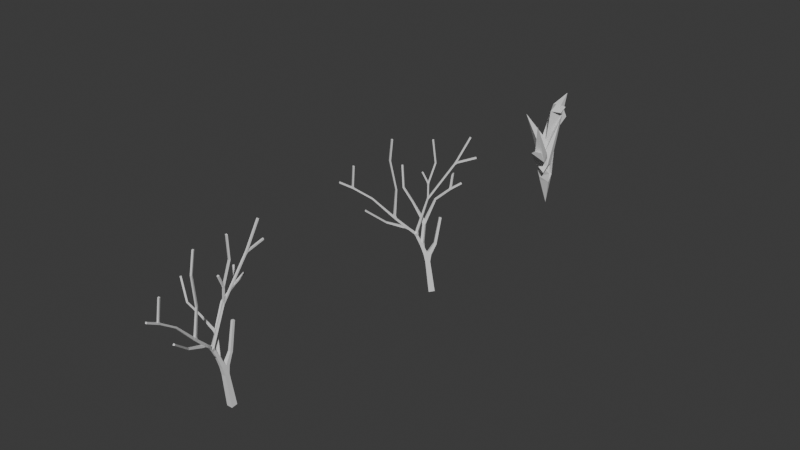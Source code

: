 # Source: treeApprox1.blend  (saved by Blender 4.5.90; exported with 4.5.12 LTS)
import bpy
from mathutils import Matrix  # noqa: F401  (used for matrix-valued properties, if any)

bpy.ops.wm.read_factory_settings(use_empty=True)
scene = bpy.context.scene
scene.name = 'Scene'

# ---- collections
col_collection = bpy.data.collections.new('Collection'); scene.collection.children.link(col_collection)

# ---- materials (node trees are filled in below, after node groups)
mat_d = bpy.data.materials.new('d')

# ---- material node trees
mat_d.use_nodes = True; mat_d.node_tree.nodes.clear()
_N = mat_d.node_tree.nodes; _L = mat_d.node_tree.links
n0 = _N.new('ShaderNodeBsdfPrincipled'); n0.name = 'Principled BSDF'; n0.location = (-200, 100)
n1 = _N.new('ShaderNodeOutputMaterial'); n1.name = 'Material Output'; n1.location = (200, 100)
_L.new(n0.outputs[0], n1.inputs[0])
n1.is_active_output = True

# ---- world
world_world = bpy.data.worlds.new('World'); scene.world = world_world
world_world.use_nodes = True; world_world.node_tree.nodes.clear()
_N = world_world.node_tree.nodes; _L = world_world.node_tree.links
n0 = _N.new('ShaderNodeOutputWorld'); n0.name = 'World Output'; n0.location = (200, 100)
n1 = _N.new('ShaderNodeBackground'); n1.name = 'Background'; n1.location = (-200, 100)
n1.inputs[0].default_value = (0.05088, 0.05088, 0.05088, 1.0)
_L.new(n1.outputs[0], n0.inputs[0])
n0.is_active_output = True
world_world.color = (0.05088, 0.05088, 0.05088)
world_world.sun_shadow_jitter_overblur = 0.0

# ---- meshes
me_mesh = bpy.data.meshes.new('Mesh')
me_mesh.from_pydata([(0.1317, -11.49, -0.01653), (0.05855, -11.29, 2.331), (0.08604, -10.98, 3.543), (0.08557, -11.08, 3.559), (-0.01647, -11.08, 3.562), (0.3996, -9.618, 6.357), (0.4, -9.631, 6.424), (0.3318, -9.633, 6.424), (0.7482, -14.3, 4.414), (0.7385, -14.25, 4.466), (0.8019, -14.23, 4.458), (-0.3576, -10.41, 5.43), (-0.3123, -10.46, 5.444), (-0.3624, -10.51, 5.444), (-0.1948, -10.09, 4.966), (-0.1967, -10.12, 5.026), (-0.2648, -10.12, 5.026), (-0.779, -12.56, 5.736), (-0.7477, -12.5, 5.743), (-0.6883, -12.54, 5.753), (-0.5449, -12.57, 4.764), (-0.577, -12.48, 4.783), (-0.3143, -11.19, 4.263), (-0.2473, -11.18, 4.257), (-0.2351, -11.23, 4.3), (-0.3021, -11.24, 4.306), (0.512, -9.889, 7.342), (0.5037, -9.949, 7.373), (0.4361, -9.94, 7.373), (0.5958, -11.43, 7.36), (0.5762, -11.5, 7.354), (0.5112, -11.48, 7.363), (0.4205, -11.28, 6.297), (0.4675, -11.37, 6.3), (0.4068, -11.91, 5.872), (0.3911, -11.85, 5.901), (0.457, -11.83, 5.901), (0.9341, -14.76, 6.514), (0.8692, -14.77, 6.524), (0.8503, -14.71, 6.524), (0.8305, -15.33, 5.791), (0.8237, -15.3, 5.85), (0.8906, -15.29, 5.85), (0.9055, -13.19, 7.586), (0.8407, -13.21, 7.596), (0.8215, -13.14, 7.593), (0.05861, -11.17, 2.294), (-0.0587, -11.29, 2.333), (-0.01599, -10.98, 3.546), (0.06114, -11.27, 2.449), (0.3012, -13.39, 3.595), (0.2949, -13.35, 3.653), (0.3605, -13.33, 3.65), (0.8115, -14.27, 4.406), (-0.7196, -12.6, 5.746), (-0.6049, -12.53, 4.759), (-0.5863, -12.48, 4.836), (-0.5165, -12.51, 4.786), (-0.5272, -12.53, 4.697), (-0.4385, -12.16, 4.131), (-0.4134, -12.1, 4.167), (-0.3516, -12.13, 4.166), (-0.3128, -11.14, 4.296), (-0.2457, -11.13, 4.288), (-0.234, -11.19, 4.33), (-0.3005, -11.17, 4.355), (-0.2974, -10.61, 4.679), (-0.2304, -10.6, 4.668), (-0.2182, -10.64, 4.722), (-0.2853, -10.65, 4.733), (0.08911, -11.73, 1.82), (-0.0891, -11.73, 1.82), (-0.08021, -11.62, 2.021), (0.08021, -11.62, 2.021), (0.07218, -11.82, 2.094), (-0.07218, -11.82, 2.094), (-0.07218, -11.68, 2.146), (0.07218, -11.68, 2.146), (-0.08602, -11.79, 2.367), (-0.03751, -11.69, 2.359), (0.06428, -11.77, 2.379), (-0.006132, -11.87, 2.384), (-0.1276, -11.78, 2.478), (-0.05717, -11.68, 2.478), (0.04419, -11.75, 2.503), (-0.02628, -11.85, 2.503), (-0.1823, -11.74, 2.83), (-0.115, -11.64, 2.83), (-0.01835, -11.71, 2.854), (-0.08558, -11.81, 2.854), (-0.231, -11.71, 3.144), (-0.1667, -11.61, 3.144), (-0.07413, -11.67, 3.167), (-0.1385, -11.77, 3.167), (0.3629, -10.44, 6.262), (0.4308, -10.44, 6.262), (0.4274, -10.5, 6.293), (0.3598, -10.49, 6.293), (0.3724, -10.4, 6.322), (0.44, -10.41, 6.322), (0.3641, -10.46, 6.353), (0.4445, -9.88, 7.342), (0.4302, -10.48, 6.333), (0.5309, -11.42, 7.369), (0.4857, -11.3, 6.291), (0.4734, -11.38, 6.357), (0.4021, -11.35, 6.303), (0.3342, -11.59, 4.678), (0.3323, -11.64, 4.672), (0.2647, -11.64, 4.679), (0.2664, -11.58, 4.682), (0.3447, -11.58, 4.737), (0.3677, -11.58, 4.974), (0.3365, -11.65, 4.716), (0.2706, -11.64, 4.739), (0.2771, -11.57, 4.744), (0.3955, -11.58, 5.26), (0.3894, -11.65, 5.26), (0.3218, -11.64, 5.267), (0.3279, -11.58, 5.267), (0.5472, -13.99, 4.849), (0.5353, -13.95, 4.9), (0.6014, -13.93, 4.901), (0.781, -14.73, 5.43), (0.7148, -14.75, 5.429), (0.7039, -14.71, 5.483), (0.7701, -14.69, 5.485), (0.3653, -12.96, 3.924), (0.383, -13.05, 3.929), (0.2951, -13.07, 3.936), (0.2779, -12.98, 3.936), (0.3773, -12.95, 4.017), (0.4022, -13.04, 4.017), (0.3164, -13.06, 4.029), (0.5288, -12.92, 5.192), (0.4816, -13.01, 5.193), (0.4637, -12.94, 5.2), (0.5466, -12.99, 5.185), (0.7584, -13.2, 6.609), (0.7763, -13.26, 6.602), (0.7112, -13.28, 6.61), (0.6934, -13.22, 6.617), (0.8864, -13.13, 7.583), (-0.1317, -11.49, -0.01653), (-0.1317, -11.23, 0.01653), (0.1317, -11.23, 0.01653), (0.104, -11.65, 1.471), (-0.104, -11.65, 1.471), (-0.104, -11.45, 1.497), (0.104, -11.45, 1.497), (-0.08882, -11.4, 1.807), (0.08882, -11.4, 1.807), (0.08901, -11.56, 1.887), (-0.08897, -11.56, 1.887), (-0.05839, -11.17, 2.297), (0.06541, -11.23, 2.178), (0.06541, -11.34, 2.24), (-0.06541, -11.34, 2.24), (0.3314, -9.62, 6.357), (0.4255, -10.43, 6.196), (0.3559, -10.39, 6.204), (0.4239, -10.38, 6.275), (0.3557, -10.38, 6.275), (0.3573, -10.43, 6.196), (0.3586, -10.5, 6.142), (0.4266, -10.51, 6.142), (0.4216, -10.56, 6.181), (0.3539, -10.56, 6.184), (0.3381, -11.51, 4.697), (0.3335, -11.56, 4.741), (0.2693, -11.51, 4.683), (0.2655, -11.56, 4.74), (0.2671, -11.54, 4.646), (0.335, -11.54, 4.646), (0.2794, -11.57, 4.568), (0.3369, -11.61, 4.568), (0.3004, -11.66, 4.588), (0.2429, -11.62, 4.588), (0.1061, -11.99, 3.02), (0.05631, -12.06, 3.093), (0.1634, -11.73, 4.156), (-0.0005473, -11.95, 2.918), (0.09091, -12.01, 2.918), (0.04792, -12.08, 2.941), (-0.05861, -12.04, 2.949), (0.09465, -12.14, 2.853), (-0.03803, -12.11, 2.933), (0.1135, -12.18, 2.899), (-0.006373, -12.18, 2.853), (-0.009811, -12.17, 2.996), (0.1102, -12.17, 3.044), (0.2047, -12.39, 3.12), (0.1091, -12.43, 3.12), (0.07913, -12.36, 3.195), (0.1748, -12.32, 3.195), (0.2443, -12.55, 3.243), (0.146, -12.57, 3.243), (0.138, -12.54, 3.318), (0.2355, -12.53, 3.318), (0.2564, -12.66, 3.269), (0.1623, -12.67, 3.269), (0.2499, -12.62, 3.356), (0.3671, -13.37, 3.592), (0.1499, -12.6, 3.344), (0.3513, -13.27, 3.625), (-0.4076, -10.46, 5.43), (-0.3228, -10.55, 4.858), (-0.2727, -10.5, 4.858), (-0.2275, -10.55, 4.873), (-0.3134, -10.56, 4.795), (-0.2756, -10.52, 4.798), (-0.219, -10.55, 4.805), (-0.2681, -10.61, 4.809), (-0.2861, -10.49, 4.741), (-0.218, -10.5, 4.741), (-0.2839, -10.45, 4.762), (-0.2166, -10.47, 4.833), (-0.2847, -10.47, 4.833), (-0.2169, -10.48, 4.752), (-0.2629, -10.09, 4.966), (-0.1439, -11.74, 3.448), (-0.3769, -12.19, 4.13), (-0.2843, -11.8, 3.426), (-0.2456, -11.72, 3.478), (-0.1665, -11.79, 3.332), (-0.2635, -11.75, 3.332), (-0.2242, -11.67, 3.401), (-0.1261, -11.71, 3.386), (-0.2462, -11.58, 3.369), (-0.1419, -11.56, 3.369), (-0.121, -11.65, 3.415), (-0.31, -11.21, 4.206), (-0.2336, -11.63, 3.511), (-0.1252, -11.64, 3.447), (-0.2403, -11.2, 4.201), (-0.2956, -11.28, 4.23), (0.3963, -11.63, 5.425), (0.3352, -11.59, 5.483), (0.414, -11.31, 6.218), (0.346, -11.55, 5.384), (0.4118, -11.57, 5.384), (0.3946, -11.63, 5.404), (0.3298, -11.62, 5.402), (0.4125, -11.66, 5.37), (0.3466, -11.68, 5.37), (0.3968, -11.6, 5.399), (0.4728, -11.89, 5.872), (0.3376, -11.64, 5.455), (0.3488, -11.69, 5.389), (0.4013, -11.62, 5.437), (0.9151, -14.69, 6.514), (0.8129, -14.79, 5.619), (0.748, -14.81, 5.628), (0.7854, -14.73, 5.557), (0.7993, -14.8, 5.556), (0.7334, -14.81, 5.561), (0.7204, -14.75, 5.564), (0.8012, -14.84, 5.499), (0.7343, -14.85, 5.499), (0.8974, -15.32, 5.791), (0.7382, -14.87, 5.59), (0.8051, -14.86, 5.59), (0.7378, -14.87, 5.51), (0.1294, -12.49, 3.331), (0.2285, -12.46, 3.331), (0.2639, -12.6, 3.331), (0.1647, -12.62, 3.327), (0.1916, -12.72, 3.569), (0.2341, -12.48, 3.354), (0.3573, -12.98, 3.719), (0.2654, -13.0, 3.719), (0.2487, -12.93, 3.787), (0.3407, -12.91, 3.787), (0.3931, -13.12, 3.873), (0.3045, -13.14, 3.873), (0.6134, -13.97, 4.851), (0.3051, -13.14, 4.006), (0.392, -13.11, 4.006), (0.3105, -13.16, 3.897), (0.06215, -11.9, 2.323), (-0.06406, -11.9, 2.323), (0.0602, -11.94, 2.423), (-0.06304, -11.94, 2.423), (-0.06197, -11.83, 2.474), (-0.06055, -11.9, 2.616), (0.06128, -11.83, 2.474), (0.05497, -12.07, 2.707), (-0.06015, -12.07, 2.707), (-0.05916, -11.96, 2.754), (0.05596, -11.96, 2.754), (0.346, -11.55, 5.384), (0.4118, -11.57, 5.384), (0.3946, -11.63, 5.404), (0.3298, -11.62, 5.402), (0.3968, -11.6, 5.399), (0.3298, -11.62, 5.402), (0.3466, -11.68, 5.37), (0.4125, -11.66, 5.37), (0.2285, -12.46, 3.331), (0.1294, -12.49, 3.331), (0.146, -12.57, 3.243), (0.2443, -12.55, 3.243), (0.06428, -11.77, 2.379), (-0.08602, -11.79, 2.367), (-0.06406, -11.9, 2.323)], [(282, 304)], [(209, 69, 212), (280, 75, 279), (213, 209, 210), (150, 148, 153), (80, 81, 279), (75, 74, 279), (149, 151, 152), (77, 79, 80), (78, 280, 81), (79, 76, 78), (79, 77, 76), (3, 4, 49), (228, 225, 226), (228, 229, 91), (242, 118, 244), (159, 95, 165), (97, 94, 163), (174, 177, 172), (176, 175, 108), (245, 242, 241), (49, 46, 2), (198, 195, 264), (47, 1, 49), (128, 273, 127), (125, 255, 256), (193, 197, 263), (123, 126, 253), (186, 287, 188), (271, 129, 130), (197, 299, 263), (263, 298, 264), (264, 301, 198), (241, 297, 243), (243, 296, 244), (244, 295, 242), (286, 185, 188), (287, 286, 188), (239, 291, 240), (240, 292, 245), (245, 293, 242), (242, 290, 239), (182, 183, 185), (184, 186, 183), (181, 288, 184), (181, 289, 288), (181, 182, 289), (242, 294, 241), (57, 21, 56), (55, 58, 20), (73, 70, 152), (26, 102, 99), (27, 28, 102), (106, 33, 105), (113, 111, 112), (136, 133, 135), (140, 136, 135), (141, 134, 136), (140, 137, 139), (144, 143, 147), (147, 0, 146), (47, 154, 157), (5, 6, 159), (158, 159, 160), (7, 160, 162), (160, 159, 163), (167, 169, 166), (170, 171, 167), (181, 184, 180), (187, 188, 185), (203, 200, 50), (204, 203, 51), (52, 202, 204), (12, 13, 208), (208, 212, 211), (16, 215, 217), (15, 218, 14), (61, 221, 220), (220, 223, 60), (235, 231, 232), (235, 233, 24), (23, 24, 234), (104, 238, 32), (106, 238, 237), (35, 249, 247), (34, 35, 248), (246, 249, 36), (37, 253, 250), (39, 252, 38), (253, 256, 39), (42, 259, 261), (41, 262, 40), (275, 277, 122), (121, 278, 120), (285, 283, 284), (287, 281, 286), (52, 51, 9, 10), (51, 50, 8, 9), (202, 53, 8, 50), (48, 4, 3, 2), (154, 47, 4, 48), (3, 49, 2), (154, 48, 2, 46), (4, 47, 49), (142, 45, 44, 43), (46, 49, 1), (259, 42, 41, 40), (37, 250, 39, 38), (246, 36, 35, 34), (103, 31, 30, 29), (101, 28, 27, 26), (17, 54, 19, 18), (219, 16, 15, 14), (11, 205, 13, 12), (53, 10, 9, 8), (158, 7, 6, 5), (75, 280, 78, 76), (81, 302, 279), (197, 300, 299), (263, 299, 298), (264, 298, 301), (241, 294, 297), (279, 74, 77, 80), (70, 146, 149, 152), (243, 297, 296), (244, 296, 295), (239, 290, 291), (240, 291, 292), (245, 292, 293), (71, 153, 148, 147), (145, 0, 143, 144), (242, 293, 290), (150, 151, 149, 148), (71, 147, 146, 70), (90, 225, 228, 91), (264, 195, 191, 194), (127, 273, 269, 272), (185, 286, 289, 182), (224, 93, 92, 227), (194, 193, 263, 264), (195, 196, 192, 191), (186, 184, 288, 287), (93, 224, 225, 90), (269, 273, 274, 270), (271, 270, 274, 129), (92, 91, 229, 230), (193, 192, 196, 197), (130, 127, 272, 271), (167, 97, 163, 164), (243, 117, 116, 240), (68, 67, 214, 211), (166, 165, 95, 96), (125, 124, 258, 255), (167, 166, 96, 97), (254, 257, 123, 253), (124, 123, 257, 258), (242, 239, 119, 118), (67, 66, 213, 214), (116, 119, 239, 240), (209, 213, 66, 69), (244, 118, 117, 243), (164, 163, 159, 165), (81, 280, 303, 302), (107, 108, 175, 173), (256, 253, 126, 125), (110, 172, 177, 109), (212, 69, 68, 211), (173, 175, 174, 172), (109, 177, 176, 108), (300, 197, 198, 301), (227, 92, 230, 226), (242, 295, 294), (243, 240, 245, 241), (55, 20, 54, 17), (56, 55, 17, 18), (57, 56, 18, 19), (57, 19, 54, 20), (59, 221, 58, 55), (55, 56, 21), (57, 20, 58), (60, 59, 55, 21), (60, 21, 57, 61), (221, 61, 57, 58), (23, 22, 62, 63), (23, 63, 64, 24), (24, 64, 65, 25), (22, 25, 65, 62), (63, 62, 66, 67), (63, 67, 68, 64), (65, 64, 68, 69), (65, 69, 66, 62), (152, 153, 72, 73), (72, 153, 71), (70, 74, 75, 71), (71, 75, 76, 72), (72, 76, 77, 73), (70, 73, 77, 74), (78, 82, 83, 79), (79, 83, 84, 80), (80, 84, 85, 81), (78, 81, 85, 82), (82, 86, 87, 83), (83, 87, 88, 84), (84, 88, 89, 85), (82, 85, 89, 86), (86, 90, 91, 87), (87, 91, 92, 88), (89, 88, 92, 93), (86, 89, 93, 90), (95, 94, 98, 99), (95, 99, 102, 96), (96, 102, 100, 97), (94, 97, 100, 98), (99, 98, 101, 26), (100, 28, 101, 98), (102, 28, 100), (32, 103, 29, 104), (26, 27, 102), (105, 104, 29, 30), (105, 30, 31, 106), (106, 31, 103, 32), (107, 111, 113, 108), (104, 105, 33), (109, 108, 113, 114), (110, 109, 114, 115), (107, 110, 115, 111), (113, 112, 116, 117), (112, 111, 115), (114, 113, 117, 118), (114, 118, 119, 115), (115, 119, 116, 112), (275, 123, 124, 120), (121, 120, 124, 125), (122, 121, 125, 126), (122, 126, 123, 275), (128, 127, 131, 132), (128, 132, 133, 129), (130, 129, 133, 136), (127, 130, 136, 131), (131, 134, 137, 132), (133, 132, 137, 135), (137, 134, 138, 139), (136, 134, 131), (137, 140, 135), (141, 136, 140), (139, 138, 142, 43), (141, 138, 134), (140, 139, 43, 44), (141, 140, 44, 45), (141, 45, 142, 138), (144, 148, 149, 145), (147, 143, 0), (147, 148, 144), (145, 149, 146, 0), (150, 154, 155, 151), (152, 151, 155, 156), (152, 156, 157, 153), (153, 157, 154, 150), (155, 46, 1, 156), (46, 155, 154), (157, 156, 1, 47), (161, 6, 7, 162), (5, 159, 158), (158, 160, 7), (6, 161, 159), (94, 95, 161, 162), (202, 52, 10, 53), (161, 95, 159), (94, 162, 160, 163), (170, 164, 165, 168), (169, 168, 165, 166), (172, 170, 168, 173), (164, 170, 167), (167, 171, 169), (107, 173, 168, 169), (110, 107, 169, 171), (110, 171, 170, 172), (181, 174, 175, 178), (179, 178, 175, 176), (179, 176, 177, 180), (180, 177, 174, 181), (183, 182, 178, 179), (178, 182, 181), (184, 183, 179, 180), (183, 186, 189, 190), (189, 186, 188), (183, 190, 187, 185), (188, 187, 191, 192), (188, 192, 193, 189), (189, 193, 194, 190), (190, 194, 191, 187), (196, 195, 199, 200), (196, 200, 203, 197), (197, 203, 201, 198), (195, 198, 201, 199), (200, 199, 202, 50), (199, 201, 204, 202), (204, 201, 203), (207, 206, 205, 11), (51, 203, 50), (52, 204, 51), (208, 207, 11, 12), (210, 209, 206, 207), (205, 206, 13), (211, 210, 207, 208), (212, 13, 206, 209), (208, 13, 212), (214, 213, 215, 218), (214, 218, 216, 211), (210, 211, 216, 217), (210, 217, 215, 213), (217, 216, 15, 16), (15, 216, 218), (218, 215, 219, 14), (223, 222, 59, 60), (16, 219, 215), (61, 220, 60), (59, 222, 221), (224, 221, 222, 225), (226, 225, 222, 223), (226, 223, 220, 227), (227, 220, 221, 224), (229, 228, 231, 234), (229, 234, 233, 230), (230, 233, 232, 226), (228, 226, 232, 231), (231, 22, 23, 234), (235, 232, 233), (234, 24, 233), (235, 25, 22, 231), (24, 25, 235), (237, 236, 33, 106), (106, 32, 238), (33, 236, 104), (290, 238, 104, 291), (291, 104, 236, 292), (292, 236, 237, 293), (290, 293, 237, 238), (297, 246, 248, 296), (296, 248, 247, 295), (295, 247, 249, 294), (297, 294, 249, 246), (251, 37, 38, 252), (248, 35, 247), (34, 248, 246), (35, 36, 249), (39, 250, 253), (253, 37, 251), (254, 251, 252, 255), (251, 254, 253), (256, 255, 252, 39), (258, 257, 259, 262), (258, 262, 260, 255), (255, 260, 261, 254), (257, 254, 261, 259), (261, 260, 41, 42), (41, 260, 262), (301, 265, 266, 300), (40, 262, 259), (299, 300, 266, 267), (298, 299, 267, 268), (298, 268, 265, 301), (265, 269, 270, 266), (267, 266, 270, 271), (267, 271, 272, 268), (268, 272, 269, 265), (274, 273, 275, 278), (274, 278, 276, 129), (129, 276, 277, 128), (273, 128, 277, 275), (276, 121, 122, 277), (278, 121, 276), (302, 303, 283, 285), (275, 120, 278), (279, 302, 285, 281), (283, 282, 287, 284), (287, 282, 281), (284, 288, 289, 285), (288, 284, 287), (281, 285, 289, 286)])
me_mesh.update()
me_mesh_001 = bpy.data.meshes.new('Mesh.001')
me_mesh_001.from_pydata([(0.0, 0.0, 0.0), (5.137e-16, 0.1334, 2.314), (0.03479, 0.3304, 3.552), (0.3657, 1.738, 6.39), (0.331, -1.998, 3.623), (0.775, -2.9, 4.436), (-0.36, 0.9054, 5.437), (-0.2298, 1.257, 4.996), (-0.7337, -1.187, 5.745), (-0.5608, -1.157, 4.773), (-0.3951, -0.781, 4.148), (-0.2747, 0.1562, 4.282), (-0.2563, 0.7933, 4.739), (3.706e-16, -0.211, 1.669), (4.974e-16, -0.431, 2.24), (-0.1703, -0.3149, 3.262), (0.3935, 0.8682, 6.217), (0.4741, 1.448, 7.358), (0.5535, -0.09408, 7.362), (0.4439, 0.03765, 6.298), (0.4319, -0.5042, 5.887), (0.2952, -0.244, 4.61), (0.365, -0.2502, 5.329), (0.8922, -3.369, 6.519), (0.8605, -3.948, 5.821), (0.1696, -1.073, 3.222), (0.5743, -2.596, 4.875), (0.7537, -3.409, 5.495), (0.3189, -1.654, 3.816), (0.5051, -1.6, 5.192), (0.7348, -1.878, 6.609), (0.8635, -1.805, 7.59), (-0.002484, -0.6929, 2.822)], [(1, 2), (4, 5), (8, 9), (9, 10), (11, 12), (13, 14), (14, 15), (16, 17), (18, 19), (21, 22), (26, 27), (28, 29), (29, 30), (30, 31), (0, 13), (13, 1), (3, 16), (16, 21), (21, 32), (32, 25), (25, 4), (6, 12), (12, 7), (10, 15), (15, 11), (19, 22), (22, 20), (23, 27), (27, 24), (25, 28), (28, 26), (14, 32)], [])
me_mesh_001.update()
me_mesh_002 = bpy.data.meshes.new('Mesh.002')
me_mesh_002.from_pydata([(0.481, -0.2333, -0.01653), (0.5708, -0.03171, 2.331), (0.7987, 0.1696, 3.543), (0.7292, 0.09664, 3.559), (0.6556, 0.1674, 3.562), (1.964, 0.9466, 6.357), (1.955, 0.9367, 6.424), (1.904, 0.9819, 6.424), (-0.9957, -2.694, 4.414), (-0.9735, -2.657, 4.466), (-0.9109, -2.683, 4.458), (0.8695, 0.8905, 5.43), (0.8688, 0.8239, 5.444), (0.8006, 0.8246, 5.444), (1.207, 1.01, 4.966), (1.183, 0.9877, 5.026), (1.136, 1.037, 5.026), (-0.9164, -0.3863, 5.736), (-0.8523, -0.3641, 5.743), (-0.8312, -0.4283, 5.753), (-0.7468, -0.5477, 4.764), (-0.7086, -0.4605, 4.783), (0.3676, 0.2962, 4.263), (0.4239, 0.2582, 4.257), (0.3972, 0.2123, 4.3), (0.3412, 0.2505, 4.306), (1.859, 0.672, 7.342), (1.812, 0.634, 7.373), (1.769, 0.6872, 7.373), (0.8594, -0.5086, 7.36), (0.8005, -0.5424, 7.354), (0.7661, -0.4841, 7.363), (0.8357, -0.2784, 6.297), (0.8117, -0.3722, 6.3), (0.398, -0.7217, 5.872), (0.4276, -0.6676, 5.901), (0.4875, -0.7002, 5.901), (-1.175, -3.155, 6.514), (-1.235, -3.124, 6.524), (-1.204, -3.064, 6.524), (-1.648, -3.505, 5.791), (-1.63, -3.476, 5.85), (-1.572, -3.512, 5.85), (-0.1223, -1.999, 7.586), (-0.1822, -1.968, 7.596), (-0.1512, -1.907, 7.593), (0.6473, 0.0492, 2.294), (0.4858, 0.04913, 2.333), (0.7252, 0.2403, 3.546), (0.5854, -0.01995, 2.449), (-0.696, -1.726, 3.595), (-0.6766, -1.696, 3.653), (-0.616, -1.728, 3.65), (-0.9331, -2.72, 4.406), (-0.8953, -0.4505, 5.746), (-0.7688, -0.4836, 4.759), (-0.7156, -0.4544, 4.836), (-0.6859, -0.5247, 4.786), (-0.7071, -0.5314, 4.697), (-0.388, -0.3229, 4.131), (-0.3341, -0.3023, 4.167), (-0.309, -0.3657, 4.166), (0.4013, 0.3297, 4.296), (0.4563, 0.2902, 4.288), (0.4265, 0.2416, 4.33), (0.3868, 0.2965, 4.355), (0.7786, 0.7067, 4.679), (0.8313, 0.6648, 4.668), (0.8131, 0.6279, 4.722), (0.7604, 0.6697, 4.733), (0.2895, -0.374, 1.82), (0.1599, -0.2516, 1.82), (0.2377, -0.1823, 2.021), (0.3543, -0.2924, 2.021), (0.217, -0.426, 2.094), (0.1121, -0.3269, 2.094), (0.2046, -0.229, 2.146), (0.3095, -0.3281, 2.146), (0.2221, -0.2609, 2.359), (0.1246, -0.4098, 2.384), (0.09397, -0.2653, 2.478), (0.2162, -0.2386, 2.478), (0.2424, -0.3584, 2.503), (0.1202, -0.3851, 2.503), (0.08221, -0.1982, 2.83), (0.1988, -0.1727, 2.83), (0.2239, -0.287, 2.854), (0.1072, -0.3125, 2.854), (0.07172, -0.1383, 3.144), (0.1833, -0.1139, 3.144), (0.2073, -0.2233, 3.167), (0.09568, -0.2477, 3.167), (1.376, 0.3776, 6.262), (1.423, 0.3284, 6.262), (1.379, 0.2868, 6.293), (1.336, 0.34, 6.293), (1.408, 0.3972, 6.322), (1.45, 0.344, 6.322), (1.36, 0.3593, 6.353), (1.817, 0.7252, 7.342), (1.395, 0.2996, 6.333), (0.8251, -0.4503, 7.369), (0.87, -0.3369, 6.291), (0.8106, -0.382, 6.357), (0.7771, -0.3135, 6.303), (0.5634, -0.441, 4.678), (0.5232, -0.4807, 4.672), (0.4782, -0.4299, 4.679), (0.5182, -0.3901, 4.682), (0.5785, -0.4402, 4.737), (0.5938, -0.4575, 4.974), (0.526, -0.4839, 4.716), (0.4821, -0.4343, 4.739), (0.5335, -0.3894, 4.744), (0.6123, -0.4784, 5.26), (0.5613, -0.5236, 5.26), (0.5163, -0.4728, 5.267), (0.5673, -0.4276, 5.267), (-0.9308, -2.333, 4.849), (-0.9094, -2.293, 4.9), (-0.8498, -2.326, 4.901), (-1.271, -3.034, 5.43), (-1.33, -3.0, 5.429), (-1.311, -2.964, 5.483), (-1.252, -2.998, 5.485), (-0.3533, -1.457, 3.924), (-0.4031, -1.535, 3.929), (-0.4839, -1.493, 3.936), (-0.4341, -1.415, 3.936), (-0.3429, -1.463, 4.017), (-0.3842, -1.543, 4.017), (-0.4634, -1.502, 4.029), (-0.2107, -1.544, 5.192), (-0.303, -1.573, 5.193), (-0.2708, -1.513, 5.2), (-0.2429, -1.604, 5.185), (-0.2343, -1.903, 6.609), (-0.2663, -1.963, 6.602), (-0.3266, -1.932, 6.61), (-0.2943, -1.872, 6.617), (-0.09129, -1.938, 7.583), (0.2895, -0.05239, -0.01653), (0.469, 0.1376, 0.01653), (0.6605, -0.0433, 0.01653), (0.3509, -0.3307, 1.471), (0.1997, -0.1878, 1.471), (0.3414, -0.03778, 1.497), (0.4926, -0.1806, 1.497), (0.3855, -0.01328, 1.807), (0.5146, -0.1353, 1.807), (0.4054, -0.2511, 1.887), (0.276, -0.1289, 1.887), (0.5629, 0.1303, 2.297), (0.6155, 0.005605, 2.178), (0.5362, -0.07827, 2.24), (0.4411, 0.01157, 2.24), (1.913, 0.9918, 6.357), (1.428, 0.3413, 6.196), (1.405, 0.4182, 6.204), (1.461, 0.3785, 6.275), (1.41, 0.4237, 6.275), (1.377, 0.3872, 6.196), (1.327, 0.3316, 6.142), (1.372, 0.2806, 6.142), (1.33, 0.2434, 6.181), (1.287, 0.296, 6.184), (0.621, -0.3857, 4.697), (0.5816, -0.4207, 4.741), (0.5683, -0.3412, 4.683), (0.536, -0.3699, 4.74), (0.5491, -0.3583, 4.646), (0.5944, -0.4093, 4.646), (0.5371, -0.389, 4.568), (0.5527, -0.4562, 4.568), (0.4884, -0.4711, 4.588), (0.4727, -0.404, 4.588), (0.1221, -0.5759, 3.02), (0.03505, -0.5956, 3.093), (0.3393, -0.4295, 4.156), (0.06895, -0.4769, 2.918), (0.09379, -0.5838, 2.918), (0.01471, -0.6049, 2.941), (-0.03339, -0.5007, 2.949), (0.01295, -0.6748, 2.853), (-0.06689, -0.5661, 2.933), (-0.002747, -0.7188, 2.899), (-0.09189, -0.6387, 2.853), (-0.08799, -0.6295, 2.996), (-0.001469, -0.7128, 3.044), (-0.07894, -0.9324, 3.12), (-0.1782, -0.8982, 3.12), (-0.1545, -0.8295, 3.195), (-0.05527, -0.8637, 3.195), (-0.1604, -1.076, 3.243), (-0.2465, -1.024, 3.243), (-0.235, -1.0, 3.318), (-0.1524, -1.055, 3.318), (-0.2262, -1.163, 3.269), (-0.3059, -1.111, 3.269), (-0.2055, -1.132, 3.356), (-0.6356, -1.758, 3.592), (-0.2684, -1.053, 3.344), (-0.5798, -1.676, 3.625), (0.8013, 0.8912, 5.43), (0.8, 0.7663, 4.858), (0.8682, 0.7655, 4.858), (0.8675, 0.6989, 4.873), (0.7998, 0.7524, 4.795), (0.8541, 0.7549, 4.798), (0.8772, 0.6968, 4.805), (0.7991, 0.6858, 4.809), (0.8642, 0.7808, 4.741), (0.9111, 0.7312, 4.741), (0.8924, 0.8074, 4.762), (0.9293, 0.7484, 4.833), (0.8824, 0.798, 4.833), (0.9251, 0.7445, 4.752), (1.16, 1.06, 4.966), (0.109, -0.2256, 3.448), (-0.3634, -0.3865, 4.13), (-0.02873, -0.1671, 3.426), (0.05436, -0.1354, 3.478), (0.05803, -0.2468, 3.332), (0.01964, -0.1462, 3.332), (0.1012, -0.117, 3.401), (0.1449, -0.2136, 3.386), (0.1454, -0.03815, 3.369), (0.2371, -0.093, 3.369), (0.1875, -0.1759, 3.415), (0.3538, 0.2753, 4.206), (0.1221, -0.08117, 3.511), (0.1951, -0.1619, 3.447), (0.4137, 0.2372, 4.201), (0.3193, 0.2178, 4.23), (0.5811, -0.5127, 5.425), (0.5608, -0.4452, 5.483), (0.8153, -0.2904, 6.218), (0.5956, -0.424, 5.384), (0.6311, -0.4823, 5.384), (0.4579, -0.7544, 5.872), (0.5282, -0.4831, 5.455), (0.507, -0.5219, 5.389), (0.5923, -0.5081, 5.437), (-1.144, -3.095, 6.514), (-1.288, -3.098, 5.619), (-1.348, -3.067, 5.628), (-1.264, -3.033, 5.557), (-1.302, -3.093, 5.556), (-1.361, -3.06, 5.561), (-1.324, -3.002, 5.564), (-1.328, -3.123, 5.499), (-1.385, -3.087, 5.499), (-1.591, -3.541, 5.791), (-1.396, -3.104, 5.59), (-1.338, -3.14, 5.59), (-1.395, -3.102, 5.51), (-0.1121, -1.002, 3.331), (-0.1826, -1.128, 3.331), (-0.2689, -1.075, 3.327), (-0.3172, -1.165, 3.569), (-0.1234, -1.022, 3.354), (-0.3728, -1.466, 3.719), (-0.4559, -1.42, 3.719), (-0.4235, -1.361, 3.787), (-0.3404, -1.407, 3.787), (-0.4426, -1.592, 3.873), (-0.5235, -1.548, 3.873), (-0.8713, -2.366, 4.851), (-0.5223, -1.548, 4.006), (-0.4429, -1.59, 4.006), (-0.5335, -1.568, 3.897), (0.1506, -0.4817, 2.323), (0.05972, -0.3942, 2.323), (0.1194, -0.5119, 2.423), (0.03064, -0.4264, 2.423), (0.1086, -0.3455, 2.474), (0.06411, -0.3946, 2.616), (0.1974, -0.431, 2.474), (0.03091, -0.598, 2.707), (-0.05203, -0.5182, 2.707), (0.02078, -0.4425, 2.754), (0.1037, -0.5224, 2.754), (0.5754, -0.5161, 5.404), (0.6006, -0.4927, 5.399), (0.5404, -0.459, 5.402), (0.5112, -0.5142, 5.37), (0.5711, -0.5469, 5.37), (-0.2016, -0.9525, 3.331), (0.2395, -0.3907, 2.379), (0.1187, -0.2997, 2.367)], [(274, 272)], [(207, 69, 210), (272, 75, 271), (211, 207, 208), (148, 146, 151), (75, 74, 271), (147, 149, 150), (77, 78, 288), (289, 272, 79), (78, 76, 289), (78, 77, 76), (3, 4, 49), (226, 223, 224), (226, 227, 89), (284, 116, 285), (157, 93, 163), (95, 92, 161), (172, 175, 170), (174, 173, 106), (283, 284, 282), (49, 46, 2), (196, 193, 256), (47, 1, 49), (126, 265, 125), (123, 248, 249), (191, 195, 287), (121, 124, 246), (184, 279, 186), (263, 127, 128), (278, 183, 186), (279, 278, 186), (238, 282, 283), (180, 181, 183), (182, 184, 181), (179, 280, 182), (179, 281, 280), (179, 180, 281), (57, 21, 56), (55, 58, 20), (73, 70, 150), (26, 100, 97), (27, 28, 100), (104, 33, 103), (111, 109, 110), (134, 131, 133), (138, 134, 133), (139, 132, 134), (138, 135, 137), (142, 141, 145), (145, 0, 144), (47, 152, 155), (5, 6, 157), (156, 157, 158), (7, 158, 160), (158, 157, 161), (165, 167, 164), (168, 169, 165), (179, 182, 178), (185, 186, 183), (201, 198, 50), (202, 201, 51), (52, 200, 202), (12, 13, 206), (206, 210, 209), (16, 213, 215), (15, 216, 14), (61, 219, 218), (218, 221, 60), (233, 229, 230), (233, 231, 24), (23, 24, 232), (102, 236, 32), (104, 236, 235), (35, 242, 240), (34, 35, 241), (239, 242, 36), (37, 246, 243), (39, 245, 38), (246, 249, 39), (42, 252, 254), (41, 255, 40), (267, 269, 120), (119, 270, 118), (277, 275, 276), (279, 273, 278), (52, 51, 9, 10), (51, 50, 8, 9), (200, 53, 8, 50), (48, 4, 3, 2), (152, 47, 4, 48), (3, 49, 2), (152, 48, 2, 46), (4, 47, 49), (140, 45, 44, 43), (46, 49, 1), (252, 42, 41, 40), (37, 243, 39, 38), (239, 36, 35, 34), (101, 31, 30, 29), (99, 28, 27, 26), (17, 54, 19, 18), (217, 16, 15, 14), (11, 203, 13, 12), (53, 10, 9, 8), (156, 7, 6, 5), (75, 272, 289, 76), (79, 288, 271), (195, 194, 287), (282, 283, 286), (271, 74, 77, 288), (70, 144, 147, 150), (71, 151, 146, 145), (143, 0, 141, 142), (148, 149, 147, 146), (71, 145, 144, 70), (88, 223, 226, 89), (256, 193, 189, 192), (125, 265, 261, 264), (183, 278, 281, 180), (222, 91, 90, 225), (192, 191, 287, 256), (193, 194, 190, 189), (184, 182, 280, 279), (91, 222, 223, 88), (261, 265, 266, 262), (263, 262, 266, 127), (90, 89, 227, 228), (191, 190, 194, 195), (128, 125, 264, 263), (165, 95, 161, 162), (286, 115, 114, 238), (68, 67, 212, 209), (164, 163, 93, 94), (123, 122, 251, 248), (165, 164, 94, 95), (247, 250, 121, 246), (122, 121, 250, 251), (284, 237, 117, 116), (67, 66, 211, 212), (114, 117, 237, 238), (207, 211, 66, 69), (285, 116, 115, 286), (162, 161, 157, 163), (79, 272, 289, 288), (105, 106, 173, 171), (249, 246, 124, 123), (108, 170, 175, 107), (210, 69, 68, 209), (171, 173, 172, 170), (107, 175, 174, 106), (194, 195, 196, 193), (225, 90, 228, 224), (286, 238, 283, 282), (55, 20, 54, 17), (56, 55, 17, 18), (57, 56, 18, 19), (57, 19, 54, 20), (59, 219, 58, 55), (55, 56, 21), (57, 20, 58), (60, 59, 55, 21), (60, 21, 57, 61), (219, 61, 57, 58), (23, 22, 62, 63), (23, 63, 64, 24), (24, 64, 65, 25), (22, 25, 65, 62), (63, 62, 66, 67), (63, 67, 68, 64), (65, 64, 68, 69), (65, 69, 66, 62), (150, 151, 72, 73), (72, 151, 71), (70, 74, 75, 71), (71, 75, 76, 72), (72, 76, 77, 73), (70, 73, 77, 74), (289, 80, 81, 78), (78, 81, 82, 288), (288, 82, 83, 79), (289, 79, 83, 80), (80, 84, 85, 81), (81, 85, 86, 82), (82, 86, 87, 83), (80, 83, 87, 84), (84, 88, 89, 85), (85, 89, 90, 86), (87, 86, 90, 91), (84, 87, 91, 88), (93, 92, 96, 97), (93, 97, 100, 94), (94, 100, 98, 95), (92, 95, 98, 96), (97, 96, 99, 26), (98, 28, 99, 96), (100, 28, 98), (32, 101, 29, 102), (26, 27, 100), (103, 102, 29, 30), (103, 30, 31, 104), (104, 31, 101, 32), (105, 109, 111, 106), (102, 103, 33), (107, 106, 111, 112), (108, 107, 112, 113), (105, 108, 113, 109), (111, 110, 114, 115), (110, 109, 113), (112, 111, 115, 116), (112, 116, 117, 113), (113, 117, 114, 110), (267, 121, 122, 118), (119, 118, 122, 123), (120, 119, 123, 124), (120, 124, 121, 267), (126, 125, 129, 130), (126, 130, 131, 127), (128, 127, 131, 134), (125, 128, 134, 129), (129, 132, 135, 130), (131, 130, 135, 133), (135, 132, 136, 137), (134, 132, 129), (135, 138, 133), (139, 134, 138), (137, 136, 140, 43), (139, 136, 132), (138, 137, 43, 44), (139, 138, 44, 45), (139, 45, 140, 136), (142, 146, 147, 143), (145, 141, 0), (145, 146, 142), (143, 147, 144, 0), (148, 152, 153, 149), (150, 149, 153, 154), (150, 154, 155, 151), (151, 155, 152, 148), (153, 46, 1, 154), (46, 153, 152), (155, 154, 1, 47), (159, 6, 7, 160), (5, 157, 156), (156, 158, 7), (6, 159, 157), (92, 93, 159, 160), (200, 52, 10, 53), (159, 93, 157), (92, 160, 158, 161), (168, 162, 163, 166), (167, 166, 163, 164), (170, 168, 166, 171), (162, 168, 165), (165, 169, 167), (105, 171, 166, 167), (108, 105, 167, 169), (108, 169, 168, 170), (179, 172, 173, 176), (177, 176, 173, 174), (177, 174, 175, 178), (178, 175, 172, 179), (181, 180, 176, 177), (176, 180, 179), (182, 181, 177, 178), (181, 184, 187, 188), (187, 184, 186), (181, 188, 185, 183), (186, 185, 189, 190), (186, 190, 191, 187), (187, 191, 192, 188), (188, 192, 189, 185), (194, 193, 197, 198), (194, 198, 201, 195), (195, 201, 199, 196), (193, 196, 199, 197), (198, 197, 200, 50), (197, 199, 202, 200), (202, 199, 201), (205, 204, 203, 11), (51, 201, 50), (52, 202, 51), (206, 205, 11, 12), (208, 207, 204, 205), (203, 204, 13), (209, 208, 205, 206), (210, 13, 204, 207), (206, 13, 210), (212, 211, 213, 216), (212, 216, 214, 209), (208, 209, 214, 215), (208, 215, 213, 211), (215, 214, 15, 16), (15, 214, 216), (216, 213, 217, 14), (221, 220, 59, 60), (16, 217, 213), (61, 218, 60), (59, 220, 219), (222, 219, 220, 223), (224, 223, 220, 221), (224, 221, 218, 225), (225, 218, 219, 222), (227, 226, 229, 232), (227, 232, 231, 228), (228, 231, 230, 224), (226, 224, 230, 229), (229, 22, 23, 232), (233, 230, 231), (232, 24, 231), (233, 25, 22, 229), (24, 25, 233), (235, 234, 33, 104), (104, 32, 236), (33, 234, 102), (237, 236, 102, 238), (238, 102, 234, 282), (282, 234, 235, 284), (237, 284, 235, 236), (286, 239, 241, 285), (285, 241, 240, 284), (284, 240, 242, 283), (286, 283, 242, 239), (244, 37, 38, 245), (241, 35, 240), (34, 241, 239), (35, 36, 242), (39, 243, 246), (246, 37, 244), (247, 244, 245, 248), (244, 247, 246), (249, 248, 245, 39), (251, 250, 252, 255), (251, 255, 253, 248), (248, 253, 254, 247), (250, 247, 254, 252), (254, 253, 41, 42), (41, 253, 255), (193, 257, 258, 194), (40, 255, 252), (287, 194, 258, 259), (256, 287, 259, 260), (256, 260, 257, 193), (257, 261, 262, 258), (259, 258, 262, 263), (259, 263, 264, 260), (260, 264, 261, 257), (266, 265, 267, 270), (266, 270, 268, 127), (127, 268, 269, 126), (265, 126, 269, 267), (268, 119, 120, 269), (270, 119, 268), (288, 289, 275, 277), (267, 118, 270), (271, 288, 277, 273), (275, 274, 279, 276), (279, 274, 273), (276, 280, 281, 277), (280, 276, 279), (273, 277, 281, 278)])
me_mesh_002.materials.append(mat_d)
me_mesh_002.update()

# ---- curves / text
cu_b_ziercurve = bpy.data.curves.new('BézierCurve', 'CURVE')
cu_b_ziercurve.dimensions = '3D'
cu_b_ziercurve.use_path = True
cu_b_ziercurve.fill_mode = 'FULL'

# ---- objects
ob_plane = bpy.data.objects.new('Plane', me_mesh)
ob_b_ziercurve = bpy.data.objects.new('BézierCurve', cu_b_ziercurve)
ob_plane_001 = bpy.data.objects.new('Plane.001', me_mesh_001)
ob_plane_002 = bpy.data.objects.new('Plane.002', me_mesh_002)

# ---- transforms, parenting, visibility, modifiers, constraints
ob_plane.location = (0.0, 0.0, 0.0)
ob_b_ziercurve.location = (0.0, 0.0, 0.0)
ob_plane_001.location = (0.0, 9.971, 0.0)
_m = ob_plane_001.modifiers.new('Skin', 'SKIN')
_m = ob_plane_001.modifiers.new('Decimate', 'DECIMATE')
_m.ratio = 0.1833
ob_plane_002.location = (0.0, 0.0, 0.0)

# ---- collection membership
col_collection.objects.link(ob_plane)
col_collection.objects.link(ob_b_ziercurve)
col_collection.objects.link(ob_plane_001)
col_collection.objects.link(ob_plane_002)

# ---- scene / render settings (as saved in the file)
scene.frame_start = 1; scene.frame_end = 250; scene.frame_set(1)
scene.render.engine = 'BLENDER_EEVEE_NEXT'
bpy.context.view_layer.update()

# ---- added for rendering (the .blend has no active camera and no usable light): camera, sun
cam_auto = bpy.data.cameras.new('AutoCamera')
cam_auto.lens = 50.0
cam_auto.sensor_width = 36.0
cam_auto.clip_end = 1000.0
ob_auto_camera = bpy.data.objects.new('AutoCamera', cam_auto)
scene.collection.objects.link(ob_auto_camera)
ob_auto_camera.location = (26.3724, -33.2664, 24.7612)
ob_auto_camera.rotation_euler = (1.09748, -7.21219e-08, 0.694738)
scene.camera = ob_auto_camera
light_auto_sun = bpy.data.lights.new('AutoSun', 'SUN')
light_auto_sun.energy = 3.0
light_auto_sun.angle = 0.0523599
ob_auto_sun = bpy.data.objects.new('AutoSun', light_auto_sun)
scene.collection.objects.link(ob_auto_sun)
ob_auto_sun.rotation_euler = (0.872665, 0.174533, 0.523599)
bpy.context.view_layer.update()
